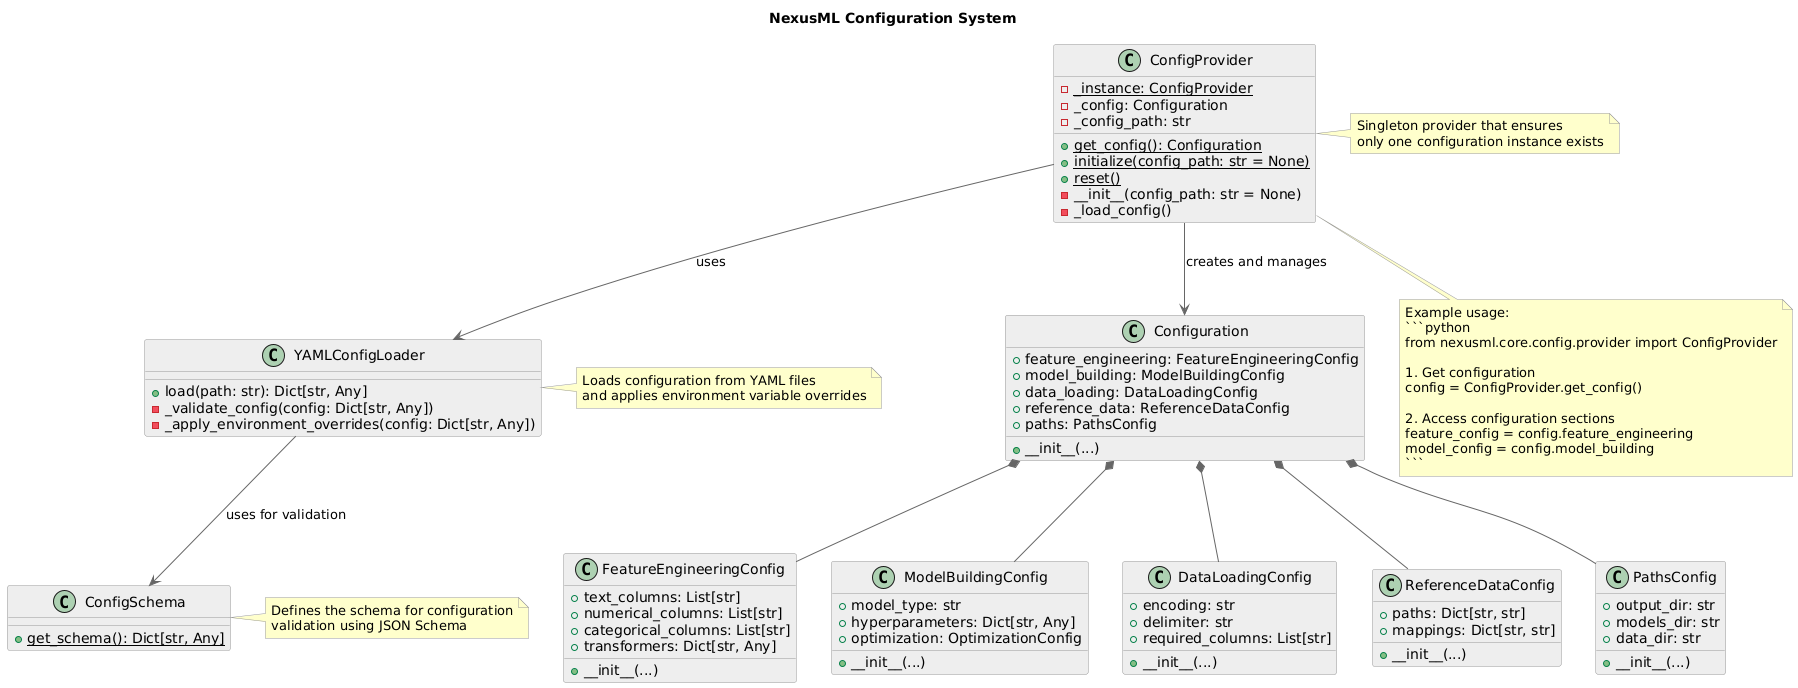

The diagram above was rendered by PlantUML. Its source (embedded in the PNG):
@startuml
' Style definitions
skinparam componentStyle uml2
skinparam backgroundColor white
skinparam ArrowColor #666666
skinparam ClassBorderColor #999999
skinparam ClassBackgroundColor #EEEEEE
skinparam NoteBackgroundColor #FFFFCC
skinparam NoteBorderColor #999999

' Title
title NexusML Configuration System

' Classes
class ConfigProvider {
  + {static} get_config(): Configuration
  + {static} initialize(config_path: str = None)
  + {static} reset()
  - {static} _instance: ConfigProvider
  - _config: Configuration
  - _config_path: str
  - __init__(config_path: str = None)
  - _load_config()
}

class Configuration {
  + feature_engineering: FeatureEngineeringConfig
  + model_building: ModelBuildingConfig
  + data_loading: DataLoadingConfig
  + reference_data: ReferenceDataConfig
  + paths: PathsConfig
  + __init__(...)
}

class FeatureEngineeringConfig {
  + text_columns: List[str]
  + numerical_columns: List[str]
  + categorical_columns: List[str]
  + transformers: Dict[str, Any]
  + __init__(...)
}

class ModelBuildingConfig {
  + model_type: str
  + hyperparameters: Dict[str, Any]
  + optimization: OptimizationConfig
  + __init__(...)
}

class DataLoadingConfig {
  + encoding: str
  + delimiter: str
  + required_columns: List[str]
  + __init__(...)
}

class ReferenceDataConfig {
  + paths: Dict[str, str]
  + mappings: Dict[str, str]
  + __init__(...)
}

class PathsConfig {
  + output_dir: str
  + models_dir: str
  + data_dir: str
  + __init__(...)
}

class YAMLConfigLoader {
  + load(path: str): Dict[str, Any]
  - _validate_config(config: Dict[str, Any])
  - _apply_environment_overrides(config: Dict[str, Any])
}

class ConfigSchema {
  + {static} get_schema(): Dict[str, Any]
}

' Relationships
ConfigProvider --> Configuration : creates and manages
ConfigProvider --> YAMLConfigLoader : uses
Configuration *-- FeatureEngineeringConfig
Configuration *-- ModelBuildingConfig
Configuration *-- DataLoadingConfig
Configuration *-- ReferenceDataConfig
Configuration *-- PathsConfig
YAMLConfigLoader --> ConfigSchema : uses for validation

' Notes
note right of ConfigProvider
  Singleton provider that ensures
  only one configuration instance exists
end note

note right of YAMLConfigLoader
  Loads configuration from YAML files
  and applies environment variable overrides
end note

note right of ConfigSchema
  Defines the schema for configuration
  validation using JSON Schema
end note

' Usage examples
note bottom of ConfigProvider
Example usage:
```python
from nexusml.core.config.provider import ConfigProvider

# Get configuration
config = ConfigProvider.get_config()

# Access configuration sections
feature_config = config.feature_engineering
model_config = config.model_building
```
end note
@enduml